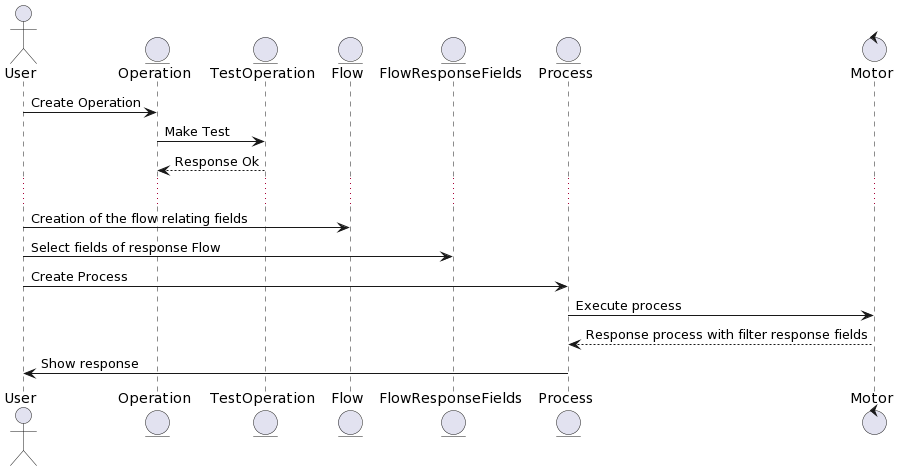

The diagram above was rendered by PlantUML. Its source (embedded in the PNG):
@startuml
actor User
entity Operation
entity TestOperation
entity Flow
entity FlowResponseFields
entity Process
control Motor

User -> Operation: Create Operation
Operation -> TestOperation: Make Test
Operation <-- TestOperation: Response Ok
...
User -> Flow: Creation of the flow relating fields
User -> FlowResponseFields: Select fields of response Flow
User -> Process: Create Process
Process -> Motor: Execute process
Process <-- Motor: Response process with filter response fields
User <- Process: Show response
@enduml